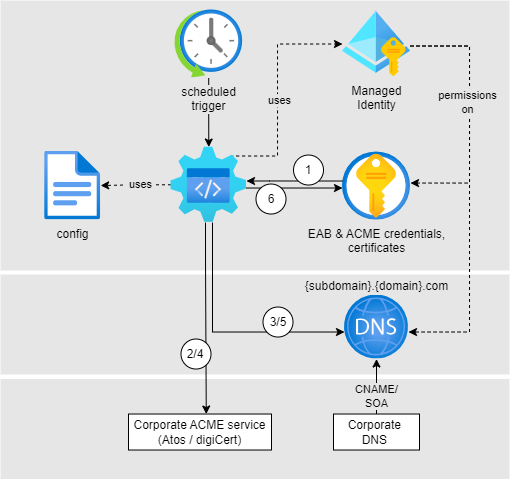

The diagram above was exported from draw.io. Its source (the exported page's mxGraphModel, read from the mxfile embedded in the PNG):
<mxGraphModel dx="2617" dy="1610" grid="1" gridSize="10" guides="1" tooltips="1" connect="1" arrows="1" fold="1" page="0" pageScale="1" pageWidth="827" pageHeight="1169" math="0" shadow="0">
  <root>
    <mxCell id="0" />
    <mxCell id="1" parent="0" />
    <mxCell id="gQabLin2MdonDEtxX2um-65" value="" style="rounded=0;whiteSpace=wrap;html=1;strokeColor=none;fillColor=#E6E6E6;" vertex="1" parent="1">
      <mxGeometry x="-801" y="-291.48" width="509" height="100" as="geometry" />
    </mxCell>
    <mxCell id="gQabLin2MdonDEtxX2um-66" value="" style="rounded=0;whiteSpace=wrap;html=1;strokeColor=none;fillColor=#E6E6E6;" vertex="1" parent="1">
      <mxGeometry x="-801" y="-396" width="509" height="100" as="geometry" />
    </mxCell>
    <mxCell id="gQabLin2MdonDEtxX2um-67" value="" style="rounded=0;whiteSpace=wrap;html=1;strokeColor=none;fillColor=#E6E6E6;" vertex="1" parent="1">
      <mxGeometry x="-801" y="-670" width="509" height="270" as="geometry" />
    </mxCell>
    <mxCell id="gQabLin2MdonDEtxX2um-68" style="edgeStyle=orthogonalEdgeStyle;rounded=0;orthogonalLoop=1;jettySize=auto;html=1;startArrow=none;startFill=0;endArrow=classic;endFill=1;" edge="1" parent="1">
      <mxGeometry relative="1" as="geometry">
        <mxPoint x="-555" y="-482.48" as="sourcePoint" />
        <mxPoint x="-459" y="-482.48" as="targetPoint" />
        <Array as="points">
          <mxPoint x="-532" y="-482.48" />
          <mxPoint x="-532" y="-482.48" />
        </Array>
      </mxGeometry>
    </mxCell>
    <mxCell id="gQabLin2MdonDEtxX2um-69" style="edgeStyle=orthogonalEdgeStyle;rounded=0;orthogonalLoop=1;jettySize=auto;html=1;" edge="1" parent="1" source="gQabLin2MdonDEtxX2um-94" target="gQabLin2MdonDEtxX2um-72">
      <mxGeometry relative="1" as="geometry">
        <Array as="points">
          <mxPoint x="-589" y="-338.48" />
        </Array>
        <mxPoint x="-570.4814814814815" y="-458.48000000000025" as="sourcePoint" />
      </mxGeometry>
    </mxCell>
    <mxCell id="gQabLin2MdonDEtxX2um-70" style="edgeStyle=orthogonalEdgeStyle;rounded=0;orthogonalLoop=1;jettySize=auto;html=1;" edge="1" parent="1" source="gQabLin2MdonDEtxX2um-78" target="gQabLin2MdonDEtxX2um-72">
      <mxGeometry relative="1" as="geometry">
        <mxPoint x="-369" y="-75.47999999999999" as="sourcePoint" />
      </mxGeometry>
    </mxCell>
    <mxCell id="gQabLin2MdonDEtxX2um-71" value="CNAME/&lt;br&gt;SOA" style="edgeLabel;html=1;align=center;verticalAlign=middle;resizable=0;points=[];labelBackgroundColor=#E6E6E6;" vertex="1" connectable="0" parent="gQabLin2MdonDEtxX2um-70">
      <mxGeometry x="-0.1937" relative="1" as="geometry">
        <mxPoint y="4" as="offset" />
      </mxGeometry>
    </mxCell>
    <mxCell id="gQabLin2MdonDEtxX2um-72" value="&lt;span style=&quot;&quot;&gt;{subdomain}.{domain}.com&lt;/span&gt;" style="aspect=fixed;html=1;points=[];align=center;image;fontSize=12;image=img/lib/azure2/networking/DNS_Zones.svg;labelBackgroundColor=#E6E6E6;labelPosition=center;verticalLabelPosition=top;verticalAlign=bottom;" vertex="1" parent="1">
      <mxGeometry x="-457" y="-375.48" width="64" height="64" as="geometry" />
    </mxCell>
    <mxCell id="gQabLin2MdonDEtxX2um-73" value="6" style="ellipse;whiteSpace=wrap;html=1;aspect=fixed;" vertex="1" parent="1">
      <mxGeometry x="-545.5" y="-486.48" width="30" height="30" as="geometry" />
    </mxCell>
    <mxCell id="gQabLin2MdonDEtxX2um-74" value="3/5" style="ellipse;whiteSpace=wrap;html=1;aspect=fixed;" vertex="1" parent="1">
      <mxGeometry x="-538.5" y="-363.48" width="30" height="30" as="geometry" />
    </mxCell>
    <mxCell id="gQabLin2MdonDEtxX2um-75" value="EAB &amp;amp; ACME credentials,&lt;br&gt;certificates" style="image;aspect=fixed;html=1;points=[];align=center;fontSize=12;image=img/lib/azure2/security/Key_Vaults.svg;labelBackgroundColor=#E6E6E6;" vertex="1" parent="1">
      <mxGeometry x="-459" y="-518.48" width="68" height="68" as="geometry" />
    </mxCell>
    <mxCell id="gQabLin2MdonDEtxX2um-76" value="config" style="image;aspect=fixed;html=1;points=[];align=center;fontSize=12;image=img/lib/azure2/general/File.svg;labelBackgroundColor=#E6E6E6;" vertex="1" parent="1">
      <mxGeometry x="-756.85" y="-519.48" width="56.00000000000001" height="69" as="geometry" />
    </mxCell>
    <mxCell id="gQabLin2MdonDEtxX2um-77" value="Corporate ACME service&lt;br&gt;(Atos / digiCert)" style="rounded=0;whiteSpace=wrap;html=1;" vertex="1" parent="1">
      <mxGeometry x="-673" y="-256.48" width="143" height="36" as="geometry" />
    </mxCell>
    <mxCell id="gQabLin2MdonDEtxX2um-78" value="Corporate&amp;nbsp;&lt;br&gt;DNS&amp;nbsp;" style="rounded=0;whiteSpace=wrap;html=1;" vertex="1" parent="1">
      <mxGeometry x="-468" y="-256.48" width="86" height="36" as="geometry" />
    </mxCell>
    <mxCell id="gQabLin2MdonDEtxX2um-79" style="edgeStyle=orthogonalEdgeStyle;rounded=0;orthogonalLoop=1;jettySize=auto;html=1;" edge="1" parent="1">
      <mxGeometry relative="1" as="geometry">
        <Array as="points">
          <mxPoint x="-596.24" y="-404.48" />
          <mxPoint x="-595.24" y="-404.48" />
        </Array>
        <mxPoint x="-595.9951020408164" y="-447.9799999999998" as="sourcePoint" />
        <mxPoint x="-595.2400000000002" y="-256.48" as="targetPoint" />
      </mxGeometry>
    </mxCell>
    <mxCell id="gQabLin2MdonDEtxX2um-80" value="2/4" style="ellipse;whiteSpace=wrap;html=1;aspect=fixed;" vertex="1" parent="1">
      <mxGeometry x="-620.5" y="-331.48" width="30" height="30" as="geometry" />
    </mxCell>
    <mxCell id="gQabLin2MdonDEtxX2um-81" style="edgeStyle=orthogonalEdgeStyle;rounded=0;orthogonalLoop=1;jettySize=auto;html=1;startArrow=classic;startFill=1;endArrow=none;endFill=0;" edge="1" parent="1">
      <mxGeometry relative="1" as="geometry">
        <mxPoint x="-555" y="-489.48" as="sourcePoint" />
        <mxPoint x="-459" y="-489.48" as="targetPoint" />
        <Array as="points">
          <mxPoint x="-532" y="-489.48" />
          <mxPoint x="-532" y="-489.48" />
        </Array>
      </mxGeometry>
    </mxCell>
    <mxCell id="gQabLin2MdonDEtxX2um-82" value="1" style="ellipse;whiteSpace=wrap;html=1;aspect=fixed;" vertex="1" parent="1">
      <mxGeometry x="-508" y="-515.48" width="30" height="30" as="geometry" />
    </mxCell>
    <mxCell id="gQabLin2MdonDEtxX2um-83" value="" style="edgeStyle=orthogonalEdgeStyle;rounded=0;orthogonalLoop=1;jettySize=auto;html=1;" edge="1" parent="1" source="gQabLin2MdonDEtxX2um-84" target="gQabLin2MdonDEtxX2um-94">
      <mxGeometry relative="1" as="geometry">
        <mxPoint x="-588.5" y="-510.48" as="targetPoint" />
      </mxGeometry>
    </mxCell>
    <mxCell id="gQabLin2MdonDEtxX2um-84" value="scheduled&lt;br style=&quot;border-color: var(--border-color);&quot;&gt;&lt;span style=&quot;border-color: var(--border-color);&quot;&gt;trigger&lt;/span&gt;" style="image;aspect=fixed;html=1;points=[];align=center;fontSize=12;image=img/lib/azure2/general/Scheduler.svg;labelBackgroundColor=#E6E6E6;" vertex="1" parent="1">
      <mxGeometry x="-626.75" y="-660.48" width="68" height="68" as="geometry" />
    </mxCell>
    <mxCell id="gQabLin2MdonDEtxX2um-85" value="Managed&lt;br&gt;Identity" style="image;aspect=fixed;html=1;points=[];align=center;fontSize=12;image=img/lib/azure2/identity/Managed_Identities.svg;labelBackgroundColor=#E6E6E6;" vertex="1" parent="1">
      <mxGeometry x="-459" y="-659.48" width="68" height="66" as="geometry" />
    </mxCell>
    <mxCell id="gQabLin2MdonDEtxX2um-86" style="edgeStyle=orthogonalEdgeStyle;rounded=0;orthogonalLoop=1;jettySize=auto;html=1;startArrow=none;startFill=0;endArrow=classic;endFill=1;dashed=1;" edge="1" parent="1" source="gQabLin2MdonDEtxX2um-95" target="gQabLin2MdonDEtxX2um-85">
      <mxGeometry relative="1" as="geometry">
        <mxPoint x="-556.5" y="-500.48" as="sourcePoint" />
        <mxPoint x="-448.5" y="-490.48" as="targetPoint" />
        <Array as="points">
          <mxPoint x="-569" y="-484.48" />
          <mxPoint x="-569" y="-514.48" />
          <mxPoint x="-524" y="-514.48" />
          <mxPoint x="-524" y="-626.48" />
        </Array>
      </mxGeometry>
    </mxCell>
    <mxCell id="gQabLin2MdonDEtxX2um-87" value="uses" style="edgeLabel;html=1;align=center;verticalAlign=middle;resizable=0;points=[];labelBackgroundColor=#E6E6E6;" vertex="1" connectable="0" parent="gQabLin2MdonDEtxX2um-86">
      <mxGeometry x="0.0461" y="-2" relative="1" as="geometry">
        <mxPoint as="offset" />
      </mxGeometry>
    </mxCell>
    <mxCell id="gQabLin2MdonDEtxX2um-88" style="edgeStyle=orthogonalEdgeStyle;rounded=0;orthogonalLoop=1;jettySize=auto;html=1;startArrow=none;startFill=0;endArrow=classic;endFill=1;dashed=1;" edge="1" parent="1" source="gQabLin2MdonDEtxX2um-85" target="gQabLin2MdonDEtxX2um-72">
      <mxGeometry relative="1" as="geometry">
        <mxPoint x="-383" y="-624.48" as="sourcePoint" />
        <mxPoint x="-381" y="-477.48" as="targetPoint" />
        <Array as="points">
          <mxPoint x="-332" y="-624.48" />
          <mxPoint x="-332" y="-338.48" />
        </Array>
      </mxGeometry>
    </mxCell>
    <mxCell id="gQabLin2MdonDEtxX2um-89" style="edgeStyle=orthogonalEdgeStyle;rounded=0;orthogonalLoop=1;jettySize=auto;html=1;startArrow=none;startFill=0;endArrow=classic;endFill=1;dashed=1;" edge="1" parent="1" source="gQabLin2MdonDEtxX2um-85" target="gQabLin2MdonDEtxX2um-75">
      <mxGeometry relative="1" as="geometry">
        <mxPoint x="-546" y="-490.48" as="sourcePoint" />
        <mxPoint x="-242" y="-284.48" as="targetPoint" />
        <Array as="points">
          <mxPoint x="-332" y="-624.48" />
          <mxPoint x="-332" y="-487.48" />
        </Array>
      </mxGeometry>
    </mxCell>
    <mxCell id="gQabLin2MdonDEtxX2um-90" value="permissions&lt;br&gt;on" style="edgeLabel;html=1;align=center;verticalAlign=middle;resizable=0;points=[];labelBackgroundColor=#E6E6E6;" vertex="1" connectable="0" parent="gQabLin2MdonDEtxX2um-89">
      <mxGeometry x="-0.0975" y="-2" relative="1" as="geometry">
        <mxPoint as="offset" />
      </mxGeometry>
    </mxCell>
    <mxCell id="gQabLin2MdonDEtxX2um-91" style="edgeStyle=orthogonalEdgeStyle;rounded=0;orthogonalLoop=1;jettySize=auto;html=1;endArrow=classic;endFill=1;startArrow=none;startFill=0;dashed=1;" edge="1" parent="1" source="gQabLin2MdonDEtxX2um-94" target="gQabLin2MdonDEtxX2um-76">
      <mxGeometry relative="1" as="geometry">
        <mxPoint x="-620.5" y="-484.48" as="sourcePoint" />
        <mxPoint x="-730.5" y="-418.48" as="targetPoint" />
        <Array as="points" />
      </mxGeometry>
    </mxCell>
    <mxCell id="gQabLin2MdonDEtxX2um-92" value="&amp;nbsp;uses&amp;nbsp;" style="edgeLabel;html=1;align=center;verticalAlign=middle;resizable=0;points=[];labelBackgroundColor=#E6E6E6;" vertex="1" connectable="0" parent="gQabLin2MdonDEtxX2um-91">
      <mxGeometry x="-0.2432" y="1" relative="1" as="geometry">
        <mxPoint x="-4" y="-2" as="offset" />
      </mxGeometry>
    </mxCell>
    <mxCell id="gQabLin2MdonDEtxX2um-93" value="" style="group" vertex="1" connectable="0" parent="1">
      <mxGeometry x="-630.5" y="-523.48" width="75.5" height="75.5" as="geometry" />
    </mxCell>
    <mxCell id="gQabLin2MdonDEtxX2um-94" value="" style="image;aspect=fixed;html=1;points=[];align=center;fontSize=12;image=img/lib/azure2/general/Gear.svg;" vertex="1" parent="gQabLin2MdonDEtxX2um-93">
      <mxGeometry width="75.5" height="75.5" as="geometry" />
    </mxCell>
    <mxCell id="gQabLin2MdonDEtxX2um-95" value="" style="image;aspect=fixed;html=1;points=[];align=center;fontSize=12;image=img/lib/azure2/general/Code.svg;" vertex="1" parent="gQabLin2MdonDEtxX2um-93">
      <mxGeometry x="16.360000000000014" y="21.620000000000005" width="42.78" height="34.75" as="geometry" />
    </mxCell>
  </root>
</mxGraphModel>